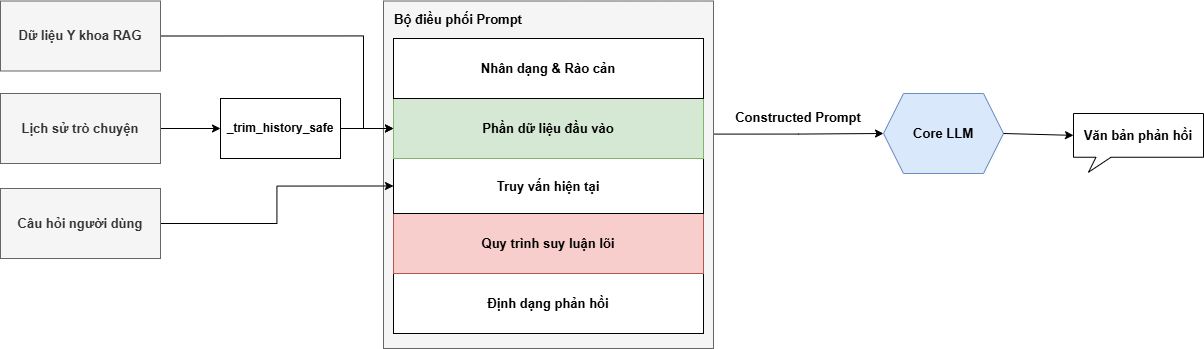

The diagram above was exported from draw.io. Its source (the exported page's mxGraphModel, read from the mxfile embedded in the PNG):
<mxGraphModel dx="1411" dy="753" grid="1" gridSize="10" guides="1" tooltips="1" connect="1" arrows="1" fold="1" page="1" pageScale="1" pageWidth="827" pageHeight="1169" math="0" shadow="0">
  <root>
    <mxCell id="0" />
    <mxCell id="1" parent="0" />
    <mxCell id="4IsFE8kww0eQKGCRgQ2c-30" edge="1" parent="1" source="4IsFE8kww0eQKGCRgQ2c-1" style="edgeStyle=orthogonalEdgeStyle;rounded=0;orthogonalLoop=1;jettySize=auto;html=1;exitX=1.001;exitY=0.383;exitDx=0;exitDy=0;entryX=0;entryY=0.5;entryDx=0;entryDy=0;exitPerimeter=0;" target="4IsFE8kww0eQKGCRgQ2c-21">
      <mxGeometry relative="1" as="geometry" />
    </mxCell>
    <mxCell id="4IsFE8kww0eQKGCRgQ2c-1" parent="1" style="rounded=0;whiteSpace=wrap;html=1;fillColor=#f5f5f5;fontColor=#333333;strokeColor=#666666;" value="" vertex="1">
      <mxGeometry height="347.5" width="330" x="870" y="232.5" as="geometry" />
    </mxCell>
    <mxCell id="4IsFE8kww0eQKGCRgQ2c-2" parent="1" style="text;html=1;whiteSpace=wrap;strokeColor=none;fillColor=none;align=center;verticalAlign=middle;rounded=0;" value="&lt;font style=&quot;font-size: 13px;&quot;&gt;&lt;b&gt;Bộ điều phối Prompt&lt;/b&gt;&lt;/font&gt;" vertex="1">
      <mxGeometry height="37.5" width="130" x="880" y="232.5" as="geometry" />
    </mxCell>
    <mxCell id="4IsFE8kww0eQKGCRgQ2c-32" edge="1" parent="1" source="4IsFE8kww0eQKGCRgQ2c-4" style="edgeStyle=orthogonalEdgeStyle;rounded=0;orthogonalLoop=1;jettySize=auto;html=1;exitX=1;exitY=0.5;exitDx=0;exitDy=0;entryX=0;entryY=0.5;entryDx=0;entryDy=0;" target="4IsFE8kww0eQKGCRgQ2c-18">
      <mxGeometry relative="1" as="geometry" />
    </mxCell>
    <mxCell id="4IsFE8kww0eQKGCRgQ2c-4" parent="1" style="rounded=0;whiteSpace=wrap;html=1;fillColor=#f5f5f5;fontColor=#333333;strokeColor=#666666;" value="&lt;span style=&quot;font-size: 13px;&quot;&gt;&lt;b&gt;Câu hỏi người dùng&lt;/b&gt;&lt;/span&gt;" vertex="1">
      <mxGeometry height="70" width="160" x="487" y="420" as="geometry" />
    </mxCell>
    <mxCell id="4IsFE8kww0eQKGCRgQ2c-33" edge="1" parent="1" source="4IsFE8kww0eQKGCRgQ2c-5" style="edgeStyle=orthogonalEdgeStyle;rounded=0;orthogonalLoop=1;jettySize=auto;html=1;exitX=1;exitY=0.5;exitDx=0;exitDy=0;entryX=0;entryY=0.5;entryDx=0;entryDy=0;" target="4IsFE8kww0eQKGCRgQ2c-19">
      <mxGeometry relative="1" as="geometry">
        <Array as="points">
          <mxPoint x="850" y="267" />
          <mxPoint x="850" y="360" />
        </Array>
      </mxGeometry>
    </mxCell>
    <mxCell id="4IsFE8kww0eQKGCRgQ2c-5" parent="1" style="rounded=0;whiteSpace=wrap;html=1;fillColor=#f5f5f5;fontColor=#333333;strokeColor=#666666;" value="&lt;span style=&quot;font-size: 13px;&quot;&gt;&lt;b&gt;Dữ liệu Y khoa RAG&lt;/b&gt;&lt;/span&gt;" vertex="1">
      <mxGeometry height="70" width="160" x="487" y="232.5" as="geometry" />
    </mxCell>
    <mxCell id="4IsFE8kww0eQKGCRgQ2c-11" edge="1" parent="1" source="4IsFE8kww0eQKGCRgQ2c-6" style="edgeStyle=orthogonalEdgeStyle;rounded=0;orthogonalLoop=1;jettySize=auto;html=1;exitX=1;exitY=0.5;exitDx=0;exitDy=0;entryX=0;entryY=0.5;entryDx=0;entryDy=0;" target="4IsFE8kww0eQKGCRgQ2c-10">
      <mxGeometry relative="1" as="geometry" />
    </mxCell>
    <mxCell id="4IsFE8kww0eQKGCRgQ2c-6" parent="1" style="rounded=0;whiteSpace=wrap;html=1;fillColor=#f5f5f5;fontColor=#333333;strokeColor=#666666;" value="&lt;span style=&quot;font-size: 13px;&quot;&gt;&lt;b&gt;Lịch sử trò chuyện&lt;/b&gt;&lt;/span&gt;" vertex="1">
      <mxGeometry height="70" width="160" x="487" y="325" as="geometry" />
    </mxCell>
    <mxCell id="4IsFE8kww0eQKGCRgQ2c-12" edge="1" parent="1" source="4IsFE8kww0eQKGCRgQ2c-10" style="edgeStyle=orthogonalEdgeStyle;rounded=0;orthogonalLoop=1;jettySize=auto;html=1;exitX=1;exitY=0.5;exitDx=0;exitDy=0;entryX=0;entryY=0.5;entryDx=0;entryDy=0;" target="4IsFE8kww0eQKGCRgQ2c-19">
      <mxGeometry relative="1" as="geometry" />
    </mxCell>
    <mxCell id="4IsFE8kww0eQKGCRgQ2c-10" parent="1" style="rounded=0;whiteSpace=wrap;html=1;" value="&lt;b&gt;_trim_history_safe&lt;/b&gt;" vertex="1">
      <mxGeometry height="60" width="120" x="707" y="330" as="geometry" />
    </mxCell>
    <mxCell id="4IsFE8kww0eQKGCRgQ2c-16" parent="1" style="rounded=0;whiteSpace=wrap;html=1;" value="&lt;font style=&quot;font-size: 13px;&quot;&gt;&lt;b&gt;Định dạng phản hồi&lt;/b&gt;&lt;/font&gt;" vertex="1">
      <mxGeometry height="60" width="310" x="880" y="505" as="geometry" />
    </mxCell>
    <mxCell id="4IsFE8kww0eQKGCRgQ2c-17" parent="1" style="rounded=0;whiteSpace=wrap;html=1;fillColor=#f8cecc;strokeColor=#b85450;" value="&lt;font style=&quot;font-size: 13px;&quot;&gt;&lt;b&gt;Quy trình suy luận lõi&lt;/b&gt;&lt;/font&gt;" vertex="1">
      <mxGeometry height="60" width="310" x="880" y="445" as="geometry" />
    </mxCell>
    <mxCell id="4IsFE8kww0eQKGCRgQ2c-18" parent="1" style="rounded=0;whiteSpace=wrap;html=1;" value="&lt;font style=&quot;font-size: 13px;&quot;&gt;&lt;b&gt;Truy vấn hiện tại&lt;/b&gt;&lt;/font&gt;" vertex="1">
      <mxGeometry height="55" width="310" x="880" y="390" as="geometry" />
    </mxCell>
    <mxCell id="4IsFE8kww0eQKGCRgQ2c-19" parent="1" style="rounded=0;whiteSpace=wrap;html=1;fillColor=#d5e8d4;strokeColor=#82b366;" value="&lt;font style=&quot;font-size: 13px;&quot;&gt;&lt;b&gt;Phần dữ liệu đầu vào&lt;/b&gt;&lt;/font&gt;" vertex="1">
      <mxGeometry height="60" width="310" x="880" y="330" as="geometry" />
    </mxCell>
    <mxCell id="4IsFE8kww0eQKGCRgQ2c-20" parent="1" style="rounded=0;whiteSpace=wrap;html=1;" value="&lt;font style=&quot;font-size: 13px;&quot;&gt;&lt;b&gt;Nhân dạng &amp;amp; Rào cản&lt;/b&gt;&lt;/font&gt;" vertex="1">
      <mxGeometry height="60" width="310" x="880" y="270" as="geometry" />
    </mxCell>
    <mxCell id="4IsFE8kww0eQKGCRgQ2c-21" parent="1" style="shape=hexagon;perimeter=hexagonPerimeter2;whiteSpace=wrap;html=1;fixedSize=1;fillColor=#dae8fc;strokeColor=#6c8ebf;" value="&lt;font style=&quot;font-size: 13px;&quot;&gt;&lt;b&gt;Core LLM&lt;/b&gt;&lt;/font&gt;" vertex="1">
      <mxGeometry height="80" width="120" x="1370" y="325" as="geometry" />
    </mxCell>
    <mxCell id="4IsFE8kww0eQKGCRgQ2c-24" parent="1" style="text;html=1;whiteSpace=wrap;strokeColor=none;fillColor=none;align=center;verticalAlign=middle;rounded=0;" value="&lt;font style=&quot;font-size: 13px;&quot;&gt;&lt;b&gt;Constructed Prompt&lt;/b&gt;&lt;/font&gt;" vertex="1">
      <mxGeometry height="20" width="150" x="1210" y="338.75" as="geometry" />
    </mxCell>
    <mxCell id="4IsFE8kww0eQKGCRgQ2c-26" parent="1" style="whiteSpace=wrap;html=1;shape=mxgraph.basic.rectCallout;dx=30;dy=15;boundedLbl=1;" value="&lt;b&gt;&lt;font style=&quot;font-size: 13px;&quot;&gt;Văn bản phản hồi&lt;/font&gt;&lt;/b&gt;" vertex="1">
      <mxGeometry height="58.75" width="130" x="1560" y="345" as="geometry" />
    </mxCell>
    <mxCell id="4IsFE8kww0eQKGCRgQ2c-28" edge="1" parent="1" source="4IsFE8kww0eQKGCRgQ2c-21" style="rounded=0;orthogonalLoop=1;jettySize=auto;html=1;exitX=1;exitY=0.5;exitDx=0;exitDy=0;entryX=0;entryY=0;entryDx=0;entryDy=21.875;entryPerimeter=0;" target="4IsFE8kww0eQKGCRgQ2c-26">
      <mxGeometry relative="1" as="geometry" />
    </mxCell>
  </root>
</mxGraphModel>